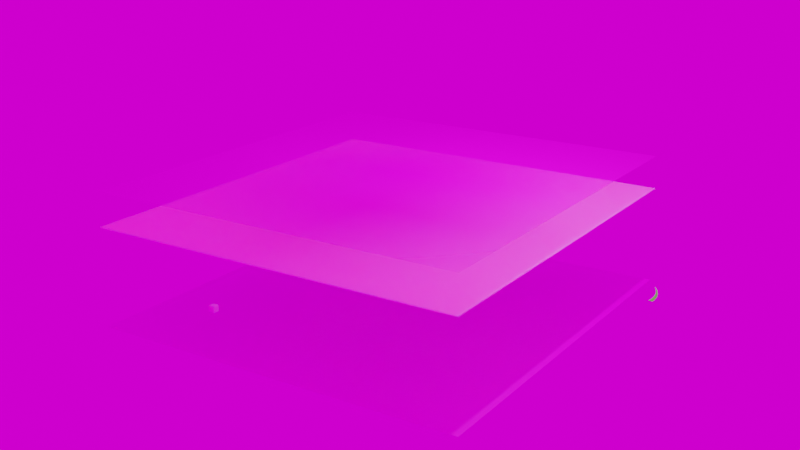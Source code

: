 # Source: Turf_Example_animation.blend  (saved by Blender 2.92.15; exported with 4.5.12 LTS)
import bpy
from mathutils import Matrix  # noqa: F401  (used for matrix-valued properties, if any)

bpy.ops.wm.read_factory_settings(use_empty=True)
scene = bpy.context.scene
scene.name = 'Scene'

# ---- collections
col_collection = bpy.data.collections.new('Collection'); scene.collection.children.link(col_collection)
col_collection_2_particles = bpy.data.collections.new('Collection 2 Particles'); scene.collection.children.link(col_collection_2_particles)
col_collection_3_grass = bpy.data.collections.new(' Collection 3 Grass'); scene.collection.children.link(col_collection_3_grass)

# ---- images (referenced by path relative to the original .blend; pixels are not part of the script)
import os
ASSET_DIR = os.environ.get("B2B_ASSET_DIR", "")  # directory of the original .blend (textures are referenced by path, not embedded)
HERE = os.path.dirname(os.path.abspath(__file__))  # packed textures are extracted next to this script under _unpacked/

def load_image(name, relpath, width, height, colorspace="sRGB"):
    """Load a texture the original file referenced (path relative to the .blend, or extracted next to this script)."""
    p = next((c for c in (os.path.join(HERE, relpath), os.path.join(ASSET_DIR, relpath)) if relpath and os.path.exists(c)), "")
    if p:
        img = bpy.data.images.load(p, check_existing=True)
        img.name = name
    else:  # same state as the original file: an image datablock whose file is absent (Cycles renders it pink)
        img = bpy.data.images.new(name, width, height)
        img.source = "FILE"
        img.filepath = "//" + (relpath or name)
    img.colorspace_settings.name = colorspace
    return img
img_rubber_pad_jpg = load_image('Rubber Pad.jpg', 'Rubber Pad.jpg', 1024, 1024, 'sRGB')
img_green_sand_synthetic_turf_jpg = load_image('green-sand-synthetic-turf.jpg', 'green-sand-synthetic-turf.jpg', 1024, 1024, 'sRGB')
img_grass_84622_1920_jpg = load_image('grass-84622_1920.jpg', 'grass-84622_1920.jpg', 1024, 1024, 'sRGB')
img_immenstadter_horn_1k_hdr = load_image('immenstadter_horn_1k.hdr', 'immenstadter_horn_1k.hdr', 1024, 1024, 'Linear Rec.709')

# ---- materials (node trees are filled in below, after node groups)
mat_material = bpy.data.materials.new('Material')
mat_material.alpha_threshold = 0.0
mat_material.line_color = (0.0, 0.0, 0.0, 1.0)
mat_material_006 = bpy.data.materials.new('Material.006')
mat_grass_84622_1920 = bpy.data.materials.new('grass-84622_1920')
mat_grass_84622_1920.surface_render_method = 'BLENDED'
mat_grass_84622_1920.blend_method = 'BLEND'
mat_grass_84622_1920.use_transparency_overlap = False
mat_grass_84622_1920.show_transparent_back = False
mat_grass_84622_1920.use_backface_culling = True
mat_x = bpy.data.materials.new('__')
mat_x.diffuse_color = (0.06275, 0.498, 0.003922, 1.0)

# ---- material node trees
mat_material.use_nodes = True; mat_material.node_tree.nodes.clear()
_N = mat_material.node_tree.nodes; _L = mat_material.node_tree.links
n0 = _N.new('ShaderNodeOutputMaterial'); n0.name = 'Material Output'; n0.location = (365, 267)
n1 = _N.new('ShaderNodeBsdfPrincipled'); n1.name = 'Principled BSDF'; n1.location = (75, 267)
n1.distribution = 'GGX'
n1.subsurface_method = 'BURLEY'
n1.inputs[2].default_value = 0.4
n1.inputs[3].default_value = 1.45
n1.inputs[27].default_value = (0.0, 0.0, 0.0, 1.0)
n1.inputs[28].default_value = 1.0
n2 = _N.new('ShaderNodeTexImage'); n2.name = 'Image Texture'; n2.location = (-215, 247)
n2.image = img_rubber_pad_jpg
_L.new(n1.outputs[0], n0.inputs[0])
_L.new(n2.outputs[0], n1.inputs[0])
n0.is_active_output = True
mat_material_006.use_nodes = True; mat_material_006.node_tree.nodes.clear()
mat_grass_84622_1920.use_nodes = True; mat_grass_84622_1920.node_tree.nodes.clear()
_N = mat_grass_84622_1920.node_tree.nodes; _L = mat_grass_84622_1920.node_tree.links
n0 = _N.new('ShaderNodeOutputMaterial'); n0.name = 'Material Output'; n0.location = (300, 300)
n1 = _N.new('ShaderNodeTexImage'); n1.name = 'Image Texture'; n1.location = (-200, 300)
n1.image = img_grass_84622_1920_jpg
n1.extension = 'CLIP'
n2 = _N.new('ShaderNodeBsdfPrincipled'); n2.name = 'Principled BSDF'; n2.location = (0, 300)
n2.distribution = 'GGX'
n2.subsurface_method = 'BURLEY'
n2.inputs[3].default_value = 1.45
n2.inputs[27].default_value = (0.0, 0.0, 0.0, 1.0)
n2.inputs[28].default_value = 1.0
_L.new(n1.outputs[0], n2.inputs[0])
_L.new(n1.outputs[1], n2.inputs[4])
_L.new(n2.outputs[0], n0.inputs[0])
n0.is_active_output = True
mat_x.use_nodes = True; mat_x.node_tree.nodes.clear()
_N = mat_x.node_tree.nodes; _L = mat_x.node_tree.links
n0 = _N.new('ShaderNodeBsdfPrincipled'); n0.name = 'Principled BSDF'; n0.location = (0, 300)
n0.distribution = 'GGX'
n0.subsurface_method = 'BURLEY'
n0.inputs[0].default_value = (0.06275, 0.498, 0.003922, 1.0)
n0.inputs[3].default_value = 1.45
n0.inputs[27].default_value = (0.0, 0.0, 0.0, 1.0)
n0.inputs[28].default_value = 1.0
n1 = _N.new('ShaderNodeOutputMaterial'); n1.name = 'Material Output'; n1.location = (300, 300)
_L.new(n0.outputs[0], n1.inputs[0])
n1.is_active_output = True

# ---- world
world_world = bpy.data.worlds.new('World'); scene.world = world_world
world_world.use_nodes = True; world_world.node_tree.nodes.clear()
_N = world_world.node_tree.nodes; _L = world_world.node_tree.links
n0 = _N.new('ShaderNodeOutputWorld'); n0.name = 'World Output'; n0.location = (300, 300)
n1 = _N.new('ShaderNodeAddShader'); n1.name = 'Add Shader'; n1.location = (10, 300)
n2 = _N.new('ShaderNodeBackground'); n2.name = 'Background'; n2.location = (-180, 280)
n3 = _N.new('ShaderNodeTexEnvironment'); n3.name = 'Environment Texture'; n3.location = (-470, 260)
n3.image = img_immenstadter_horn_1k_hdr
_L.new(n1.outputs[0], n0.inputs[0])
_L.new(n2.outputs[0], n1.inputs[0])
_L.new(n3.outputs[0], n2.inputs[0])
n0.is_active_output = True
world_world.color = (0.05088, 0.05088, 0.05088)
world_world.use_sun_shadow = False
world_world.sun_shadow_jitter_overblur = 0.0

# ---- cameras
cam_camera = bpy.data.cameras.new('Camera')

# ---- lights
light_light = bpy.data.lights.new('Light', 'POINT')
light_light.transmission_factor = 0.0
light_light.energy = 1000.0
light_light.shadow_soft_size = 0.1
light_light.shadow_maximum_resolution = 0.006
light_light.use_absolute_resolution = True

# ---- meshes
me_cube = bpy.data.meshes.new('Cube')
me_cube.from_pydata([(0.9643, 1.041, -0.9164), (0.9643, 1.041, -1.0), (0.9643, -1.029, -0.9164), (0.9643, -1.029, -1.0), (-1.0, 1.041, -0.9164), (-1.0, 1.041, -1.0), (-1.0, -1.029, -0.9164), (-1.0, -1.029, -1.0)], [], [(0, 4, 6, 2), (3, 2, 6, 7), (7, 6, 4, 5), (5, 1, 3, 7), (1, 0, 2, 3), (5, 4, 0, 1)])
_uv = me_cube.uv_layers.new(name='UVMap')
_uv.uv.foreach_set('vector', [0.9765, 0.5, 1.93, 0.5, 1.93, 1.182, 0.9765, 1.182, 0.02347, 1.182, 0.9765, 1.182, 0.9765, 1.863, 0.02347, 1.863, 0.02347, -0.8633, 0.9765, -0.8633, 0.9765, -0.1816, 0.02347, -0.1816, -0.9296, 0.5, 0.02347, 0.5, 0.02347, 1.182, -0.9296, 1.182, 0.02347, 0.5, 0.9765, 0.5, 0.9765, 1.182, 0.02347, 1.182, 0.02347, -0.1816, 0.9765, -0.1816, 0.9765, 0.5, 0.02347, 0.5])
me_cube.materials.append(mat_material)
me_cube.use_remesh_preserve_volume = False
me_cube.use_remesh_preserve_attributes = False
me_cube.use_mirror_vertex_groups = False
me_cube.update()
me_cube_001 = bpy.data.meshes.new('Cube.001')
me_cube_001.from_pydata([(1.069, 0.9822, -0.9624), (1.069, 0.9822, -1.0), (1.069, -1.018, -0.9624), (1.069, -1.018, -1.0), (-0.9312, 0.9822, -0.9624), (-0.9312, 0.9822, -1.0), (-0.9312, -1.018, -0.9624), (-0.9312, -1.018, -1.0)], [], [(0, 4, 6, 2), (3, 2, 6, 7), (7, 6, 4, 5), (5, 1, 3, 7), (1, 0, 2, 3), (5, 4, 0, 1)])
_uv = me_cube_001.uv_layers.new(name='UVMap')
_uv.uv.foreach_set('vector', [1.173, 0.5, 2.519, 0.5, 2.519, 2.35, 1.173, 2.35, -0.173, 2.35, 1.173, 2.35, 1.173, 4.2, -0.173, 4.2, -0.173, -3.2, 1.173, -3.2, 1.173, -1.35, -0.173, -1.35, -1.519, 0.5, -0.173, 0.5, -0.173, 2.35, -1.519, 2.35, -0.173, 0.5, 1.173, 0.5, 1.173, 2.35, -0.173, 2.35, -0.173, -1.35, 1.173, -1.35, 1.173, 0.5, -0.173, 0.5])
me_cube_001.materials.append(mat_material_006)
me_cube_001.use_remesh_preserve_volume = False
me_cube_001.use_remesh_preserve_attributes = False
me_cube_001.use_mirror_vertex_groups = False
me_cube_001.update()
me_grass_84622_1920 = bpy.data.meshes.new('grass-84622_1920')
me_grass_84622_1920.from_pydata([(-0.75, -0.5, 0.0), (0.75, -0.5, 0.0), (-0.75, 0.5, 0.0), (0.75, 0.5, 0.0)], [], [(0, 1, 3, 2)])
_uv = me_grass_84622_1920.uv_layers.new(name='UVMap')
_uv.uv.foreach_set('vector', [0.0, 0.0, 1.0, 0.0, 1.0, 1.0, 0.0, 1.0])
me_grass_84622_1920.materials.append(mat_grass_84622_1920)
me_grass_84622_1920.use_remesh_fix_poles = True
me_grass_84622_1920.use_remesh_preserve_attributes = False
me_grass_84622_1920.use_mirror_vertex_groups = False
me_grass_84622_1920.update()
me_cube_005 = bpy.data.meshes.new('Cube.005')
me_cube_005.from_pydata([(1.0, 1.0, -1.105), (1.0, 1.0, -1.111), (1.0, -1.0, -1.105), (1.0, -1.0, -1.111), (-1.0, 1.0, -1.105), (-1.0, 1.0, -1.111), (-1.0, -1.0, -1.105), (-1.0, -1.0, -1.111)], [], [(0, 4, 6, 2), (3, 2, 6, 7), (7, 6, 4, 5), (5, 1, 3, 7), (1, 0, 2, 3), (5, 4, 0, 1)])
_uv = me_cube_005.uv_layers.new(name='UVMap')
_uv.uv.foreach_set('vector', [1.348, 0.5, 3.045, 0.5, 3.045, 2.506, 1.348, 2.506, -0.3483, 2.506, 1.348, 2.506, 1.348, 4.511, -0.3483, 4.511, -0.3483, -3.511, 1.348, -3.511, 1.348, -1.506, -0.3483, -1.506, -2.045, 0.5, -0.3483, 0.5, -0.3483, 2.506, -2.045, 2.506, -0.3483, 0.5, 1.348, 0.5, 1.348, 2.506, -0.3483, 2.506, -0.3483, -1.506, 1.348, -1.506, 1.348, 0.5, -0.3483, 0.5])
me_cube_005.materials.append(mat_material_006)
me_cube_005.use_remesh_preserve_volume = False
me_cube_005.use_remesh_preserve_attributes = False
me_cube_005.use_mirror_vertex_groups = False
me_cube_005.update()
me_cube_004 = bpy.data.meshes.new('Cube.004')
me_cube_004.from_pydata([(-1.0, -1.0, -1.0), (-1.0, -1.0, 1.0), (-1.0, 1.0, -1.0), (-1.0, 1.0, 1.0), (1.0, -1.0, -1.0), (1.0, -1.0, 1.0), (1.0, 1.0, -1.0), (1.0, 1.0, 1.0)], [], [(0, 1, 3, 2), (2, 3, 7, 6), (6, 7, 5, 4), (4, 5, 1, 0), (2, 6, 4, 0), (7, 3, 1, 5)])
_uv = me_cube_004.uv_layers.new(name='UVMap')
_uv.uv.foreach_set('vector', [0.375, 0.0, 0.625, 0.0, 0.625, 0.25, 0.375, 0.25, 0.375, 0.25, 0.625, 0.25, 0.625, 0.5, 0.375, 0.5, 0.375, 0.5, 0.625, 0.5, 0.625, 0.75, 0.375, 0.75, 0.375, 0.75, 0.625, 0.75, 0.625, 1.0, 0.375, 1.0, 0.125, 0.5, 0.375, 0.5, 0.375, 0.75, 0.125, 0.75, 0.625, 0.5, 0.875, 0.5, 0.875, 0.75, 0.625, 0.75])
me_cube_004.materials.append(mat_material_006)
me_cube_004.use_remesh_fix_poles = True
me_cube_004.use_remesh_preserve_attributes = False
me_cube_004.use_mirror_vertex_groups = False
me_cube_004.update()
me_id4 = bpy.data.meshes.new('ID4')
me_id4.from_pydata([(0.2181, 3.549, 0.0), (0.1808, 3.535, 0.0), (0.0, 3.816, 0.0), (0.3433, 3.243, 0.0), (0.4181, 3.269, 0.0), (0.4868, 2.942, 0.0), (0.599, 2.977, 0.0), (0.6107, 2.632, 0.0), (0.7602, 2.673, 0.0), (0.7144, 2.314, 0.0), (0.7976, 1.991, 0.0), (0.9009, 2.359, 0.0), (0.86, 1.663, 0.0), (0.9012, 1.331, 0.0), (1.02, 2.036, 0.0), (0.9211, 0.998, 0.0), (0.8968, 0.331, 0.0), (1.272, 0.0, 0.0), (0.8527, 0.0, 0.0), (0.9197, 0.6641, 0.0), (1.118, 1.706, 0.0), (1.194, 1.37, 0.0), (1.248, 1.031, 0.0), (1.279, 0.6878, 0.0), (1.287, 0.3438, 0.0), (1.272, 0.0, 0.03125), (0.8527, 0.0, 0.0), (1.272, 0.0, 0.0), (0.8527, 0.0, 0.03125), (0.8968, 0.331, 0.03125), (0.8527, 0.0, 0.0), (0.8527, 0.0, 0.03125), (0.8968, 0.331, 0.0), (0.9197, 0.6641, 0.03125), (0.9197, 0.6641, 0.0), (0.9211, 0.998, 0.03125), (0.9211, 0.998, 0.0), (0.9012, 1.331, 0.03125), (0.9012, 1.331, 0.0), (0.86, 1.663, 0.03125), (0.86, 1.663, 0.0), (0.7976, 1.991, 0.03125), (0.7976, 1.991, 0.0), (0.7144, 2.314, 0.03125), (0.7144, 2.314, 0.0), (0.6107, 2.632, 0.03125), (0.6107, 2.632, 0.0), (0.4868, 2.942, 0.03125), (0.4868, 2.942, 0.0), (0.3433, 3.243, 0.03125), (0.3433, 3.243, 0.0), (0.1808, 3.535, 0.03125), (0.1808, 3.535, 0.0), (0.0, 3.816, 0.03125), (0.0, 3.816, 0.0), (0.0, 3.816, 0.0), (0.2181, 3.549, 0.03125), (0.2181, 3.549, 0.0), (0.0, 3.816, 0.03125), (0.4181, 3.269, 0.03125), (0.4181, 3.269, 0.0), (0.599, 2.977, 0.03125), (0.599, 2.977, 0.0), (0.7602, 2.673, 0.03125), (0.7602, 2.673, 0.0), (0.9009, 2.359, 0.03125), (0.9009, 2.359, 0.0), (1.02, 2.036, 0.03125), (1.02, 2.036, 0.0), (1.118, 1.706, 0.03125), (1.118, 1.706, 0.0), (1.194, 1.37, 0.03125), (1.194, 1.37, 0.0), (1.248, 1.031, 0.03125), (1.248, 1.031, 0.0), (1.279, 0.6878, 0.03125), (1.279, 0.6878, 0.0), (1.287, 0.3438, 0.03125), (1.287, 0.3438, 0.0), (1.272, 0.0, 0.03125), (1.272, 0.0, 0.0), (1.272, 0.0, 0.03125), (0.8968, 0.331, 0.03125), (0.8527, 0.0, 0.03125), (0.9197, 0.6641, 0.03125), (0.9211, 0.998, 0.03125), (1.02, 2.036, 0.03125), (1.118, 1.706, 0.03125), (1.194, 1.37, 0.03125), (1.248, 1.031, 0.03125), (1.279, 0.6878, 0.03125), (1.287, 0.3438, 0.03125), (0.1808, 3.535, 0.03125), (0.2181, 3.549, 0.03125), (0.0, 3.816, 0.03125), (0.3433, 3.243, 0.03125), (0.4181, 3.269, 0.03125), (0.4868, 2.942, 0.03125), (0.599, 2.977, 0.03125), (0.6107, 2.632, 0.03125), (0.7602, 2.673, 0.03125), (0.7144, 2.314, 0.03125), (0.7976, 1.991, 0.03125), (0.9009, 2.359, 0.03125), (0.86, 1.663, 0.03125), (0.9012, 1.331, 0.03125)], [], [(0, 1, 2), (1, 0, 3), (3, 0, 4), (3, 4, 5), (5, 4, 6), (5, 6, 7), (7, 6, 8), (7, 8, 9), (9, 8, 10), (10, 8, 11), (10, 11, 12), (12, 11, 13), (13, 11, 14), (13, 14, 15), (16, 17, 18), (17, 16, 19), (17, 19, 15), (17, 15, 14), (17, 14, 20), (17, 20, 21), (17, 21, 22), (17, 22, 23), (17, 23, 24), (25, 26, 27), (26, 25, 28), (29, 30, 31), (30, 29, 32), (33, 32, 29), (32, 33, 34), (35, 34, 33), (34, 35, 36), (37, 36, 35), (36, 37, 38), (39, 38, 37), (38, 39, 40), (41, 40, 39), (40, 41, 42), (43, 42, 41), (42, 43, 44), (45, 44, 43), (44, 45, 46), (47, 46, 45), (46, 47, 48), (49, 48, 47), (48, 49, 50), (51, 50, 49), (50, 51, 52), (53, 52, 51), (52, 53, 54), (55, 56, 57), (56, 55, 58), (57, 59, 60), (59, 57, 56), (60, 61, 62), (61, 60, 59), (62, 63, 64), (63, 62, 61), (64, 65, 66), (65, 64, 63), (66, 67, 68), (67, 66, 65), (68, 69, 70), (69, 68, 67), (70, 71, 72), (71, 70, 69), (72, 73, 74), (73, 72, 71), (74, 75, 76), (75, 74, 73), (76, 77, 78), (77, 76, 75), (78, 79, 80), (79, 78, 77), (81, 82, 83), (82, 81, 84), (84, 81, 85), (85, 81, 86), (86, 81, 87), (87, 81, 88), (88, 81, 89), (89, 81, 90), (90, 81, 91), (92, 93, 94), (93, 92, 95), (93, 95, 96), (96, 95, 97), (96, 97, 98), (98, 97, 99), (98, 99, 100), (100, 99, 101), (100, 101, 102), (100, 102, 103), (103, 102, 104), (103, 104, 105), (103, 105, 86), (86, 105, 85)])
me_id4.polygons.foreach_set('use_smooth', [0, 0, 0, 0, 0, 0, 0, 0, 0, 0, 0, 0, 0, 0, 0, 0, 0, 0, 0, 0, 0, 0, 0, 0, 0, 1, 1, 1, 1, 1, 1, 1, 1, 1, 1, 1, 1, 1, 1, 1, 1, 1, 1, 1, 1, 1, 1, 1, 1, 1, 1, 1, 1, 1, 1, 1, 1, 1, 1, 1, 1, 1, 1, 1, 1, 1, 1, 1, 1, 1, 1, 1, 1, 0, 0, 0, 0, 0, 0, 0, 0, 0, 0, 0, 0, 0, 0, 0, 0, 0, 0, 0, 0, 0, 0, 0])
me_id4.materials.append(mat_x)
me_id4.use_remesh_fix_poles = True
me_id4.use_remesh_preserve_attributes = False
me_id4.use_mirror_vertex_groups = False
me_id4.update()

# ---- objects
ob_camera = bpy.data.objects.new('Camera', cam_camera)
ob_cube = bpy.data.objects.new('Cube', me_cube)
ob_light = bpy.data.objects.new('Light', light_light)
ob_cube_001 = bpy.data.objects.new('Cube.001', me_cube_001)
ob_grass_84622_1920 = bpy.data.objects.new('grass-84622_1920', me_grass_84622_1920)
ob_cube_003 = bpy.data.objects.new('Cube.003', me_cube_005)
ob_cube_002 = bpy.data.objects.new('Cube.002', me_cube_004)
ob_group_0 = bpy.data.objects.new('group_0', me_id4)
_N = mat_material_006.node_tree.nodes; _L = mat_material_006.node_tree.links
n0 = _N.new('ShaderNodeOutputMaterial'); n0.name = 'Material Output'; n0.location = (431, 303)
n1 = _N.new('ShaderNodeTexImage'); n1.name = 'Image Texture'; n1.location = (-344, 240)
n1.image = img_green_sand_synthetic_turf_jpg
n2 = _N.new('ShaderNodeBsdfPrincipled'); n2.name = 'Principled BSDF'; n2.location = (141, 303)
n2.distribution = 'GGX'
n2.subsurface_method = 'BURLEY'
n2.inputs[3].default_value = 1.45
n2.inputs[8].default_value = 1.0
n2.inputs[27].default_value = (0.0, 0.0, 0.0, 1.0)
n2.inputs[28].default_value = 1.0
n3 = _N.new('ShaderNodeTexCoord'); n3.name = 'Texture Coordinate'; n3.location = (-591, 191)
n3.hide = True
n3.object = ob_cube_003
n4 = _N.new('ShaderNodeMix'); n4.name = 'Mix'; n4.location = (-29, 183)
n4.data_type = 'RGBA'
n4.inputs[7].default_value = (0.8, 0.8, 0.8, 1.0)
_L.new(n2.outputs[0], n0.inputs[0])
_L.new(n1.outputs[0], n4.inputs[6])
_L.new(n1.outputs[0], n4.inputs[0])
_L.new(n1.outputs[0], n2.inputs[10])
_L.new(n4.outputs[2], n2.inputs[0])
n0.is_active_output = True

# ---- transforms, parenting, visibility, modifiers, constraints
ob_camera.location = (11.18, -16.56, 7.005)
ob_camera.rotation_euler = (1.25, 2.597e-06, 0.5794)
ob_camera.lineart.crease_threshold = 0.0
ob_cube.location = (0.226, 0.009425, -0.1436)
ob_cube.scale = (3.785, 3.722, 1.134)
ob_cube.lock_rotations_4d = False
ob_cube.empty_display_type = 'ARROWS'
ob_cube.lineart.crease_threshold = 0.0
_m = ob_cube.modifiers.new('Collision', 'COLLISION')
ob_light.location = (4.076, 1.005, 5.904)
ob_light.rotation_euler = (0.6503, 0.05522, 1.866)
ob_light.lock_rotations_4d = False
ob_light.empty_display_type = 'ARROWS'
ob_light.color = (0.0, 0.0, 0.0, 0.0)
ob_light.lineart.crease_threshold = 0.0
ob_cube_001.location = (-0.07661, -0.009198, 5.896)
ob_cube_001.scale = (3.143, 3.044, 1.134)
ob_cube_001.lock_rotations_4d = False
ob_cube_001.empty_display_type = 'ARROWS'
ob_cube_001.show_instancer_for_render = False
ob_cube_001.show_instancer_for_viewport = False
ob_cube_001.lineart.crease_threshold = 0.0
_m = ob_cube_001.modifiers.new('ParticleSettings', 'PARTICLE_SYSTEM')
ob_grass_84622_1920.location = (0.1629, 0.02716, 1.411)
ob_grass_84622_1920.rotation_euler = (-0.0004003, 4.318e-08, 1.571)
ob_grass_84622_1920.scale = (5.116, 7.335, 1.134)
ob_grass_84622_1920.lineart.crease_threshold = 0.0
_m = ob_grass_84622_1920.modifiers.new('ParticleSettings', 'PARTICLE_SYSTEM')
_m = ob_grass_84622_1920.modifiers.new('Collision', 'COLLISION')
ob_cube_003.location = (0.1642, 0.03369, 4.165)
ob_cube_003.scale = (3.68, 3.858, 3.087)
ob_cube_003.lock_rotations_4d = False
ob_cube_003.empty_display_type = 'ARROWS'
ob_cube_003.lineart.crease_threshold = 0.0
_m = ob_cube_003.modifiers.new('Collision', 'COLLISION')
ob_cube_002.location = (0.0, -4.764, 0.3264)
ob_cube_002.scale = (0.05385, 0.05109, 0.05327)
ob_cube_002.display.show_shadows = False
ob_cube_002.lineart.crease_threshold = 0.0
ob_group_0.location = (5.121, 0.00157, 0.0)
ob_group_0.scale = (0.1722, 0.1722, 0.1722)
ob_group_0.lineart.crease_threshold = 0.0

# ---- collection membership
scene.collection.objects.link(ob_camera)
col_collection.objects.link(ob_cube)
col_collection.objects.link(ob_light)
col_collection.objects.link(ob_cube_001)
col_collection.objects.link(ob_grass_84622_1920)
col_collection.objects.link(ob_cube_003)
col_collection_2_particles.objects.link(ob_cube_002)
col_collection_3_grass.objects.link(ob_group_0)

# ---- scene / render settings (as saved in the file)
scene.camera = ob_camera
scene.frame_start = 1; scene.frame_end = 120; scene.frame_set(0)
scene.render.engine = 'CYCLES'
scene.render.film_transparent = True
scene.cycles.use_denoising = False
scene.cycles.samples = 128
scene.cycles.sampling_pattern = 'TABULATED_SOBOL'
scene.cycles.use_adaptive_sampling = False
scene.cycles.use_light_tree = False
scene.view_settings.view_transform = 'Filmic'
bpy.context.view_layer.update()
